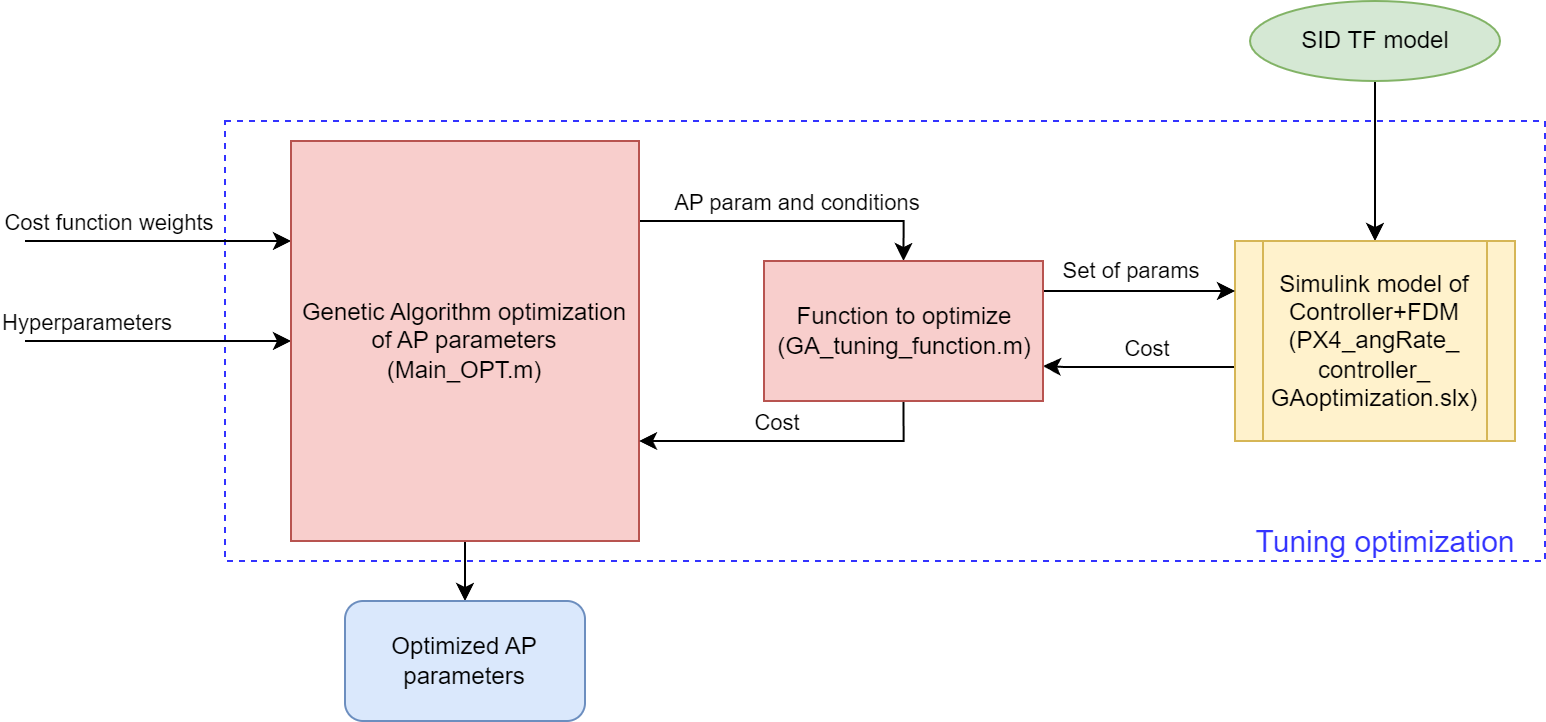

The diagram above was exported from draw.io. Its source (the exported page's mxGraphModel, read from the mxfile embedded in the PNG):
<mxGraphModel dx="1562" dy="926" grid="1" gridSize="10" guides="1" tooltips="1" connect="1" arrows="1" fold="1" page="1" pageScale="1" pageWidth="850" pageHeight="1100" math="0" shadow="0">
  <root>
    <mxCell id="0" />
    <mxCell id="1" parent="0" />
    <mxCell id="iRpNu3FNrJuPDXoTs2W5-22" value="" style="rounded=0;whiteSpace=wrap;html=1;fillColor=none;dashed=1;strokeColor=#3333FF;" parent="1" vertex="1">
      <mxGeometry x="130" y="580" width="660" height="220" as="geometry" />
    </mxCell>
    <mxCell id="iRpNu3FNrJuPDXoTs2W5-9" value="" style="edgeStyle=orthogonalEdgeStyle;rounded=0;orthogonalLoop=1;jettySize=auto;html=1;exitX=0.5;exitY=1;exitDx=0;exitDy=0;" parent="1" source="9GSc2xJRYOyU1wE2FdmC-1" target="iRpNu3FNrJuPDXoTs2W5-11" edge="1">
      <mxGeometry relative="1" as="geometry">
        <mxPoint x="250.5" y="580" as="sourcePoint" />
      </mxGeometry>
    </mxCell>
    <mxCell id="iRpNu3FNrJuPDXoTs2W5-12" style="edgeStyle=orthogonalEdgeStyle;rounded=0;orthogonalLoop=1;jettySize=auto;html=1;exitX=1;exitY=0.25;exitDx=0;exitDy=0;entryX=0.5;entryY=0;entryDx=0;entryDy=0;" parent="1" source="iRpNu3FNrJuPDXoTs2W5-8" target="6l0QD4AjO0RYxXs1wUrJ-15" edge="1">
      <mxGeometry relative="1" as="geometry">
        <Array as="points">
          <mxPoint x="337.5" y="630" />
          <mxPoint x="469.5" y="630" />
        </Array>
      </mxGeometry>
    </mxCell>
    <mxCell id="iRpNu3FNrJuPDXoTs2W5-17" value="AP param and conditions" style="edgeLabel;html=1;align=center;verticalAlign=middle;resizable=0;points=[];" parent="iRpNu3FNrJuPDXoTs2W5-12" vertex="1" connectable="0">
      <mxGeometry x="0.0478" y="-2" relative="1" as="geometry">
        <mxPoint x="3" y="-12" as="offset" />
      </mxGeometry>
    </mxCell>
    <mxCell id="iRpNu3FNrJuPDXoTs2W5-19" value="" style="edgeStyle=orthogonalEdgeStyle;rounded=0;orthogonalLoop=1;jettySize=auto;html=1;entryX=0.5;entryY=0;entryDx=0;entryDy=0;" parent="1" source="iRpNu3FNrJuPDXoTs2W5-8" target="9GSc2xJRYOyU1wE2FdmC-2" edge="1">
      <mxGeometry relative="1" as="geometry">
        <mxPoint x="250" y="820" as="targetPoint" />
      </mxGeometry>
    </mxCell>
    <mxCell id="6l0QD4AjO0RYxXs1wUrJ-20" style="edgeStyle=orthogonalEdgeStyle;rounded=0;orthogonalLoop=1;jettySize=auto;html=1;entryX=0;entryY=0.25;entryDx=0;entryDy=0;" parent="1" target="iRpNu3FNrJuPDXoTs2W5-8" edge="1">
      <mxGeometry relative="1" as="geometry">
        <mxPoint x="30" y="640" as="sourcePoint" />
        <Array as="points">
          <mxPoint x="30" y="640" />
        </Array>
      </mxGeometry>
    </mxCell>
    <mxCell id="6l0QD4AjO0RYxXs1wUrJ-21" value="Cost function weights" style="edgeLabel;html=1;align=center;verticalAlign=middle;resizable=0;points=[];" parent="6l0QD4AjO0RYxXs1wUrJ-20" vertex="1" connectable="0">
      <mxGeometry x="-0.264" y="-1" relative="1" as="geometry">
        <mxPoint x="-8" y="-11" as="offset" />
      </mxGeometry>
    </mxCell>
    <mxCell id="6l0QD4AjO0RYxXs1wUrJ-22" style="edgeStyle=orthogonalEdgeStyle;rounded=0;orthogonalLoop=1;jettySize=auto;html=1;entryX=0;entryY=0.5;entryDx=0;entryDy=0;" parent="1" target="iRpNu3FNrJuPDXoTs2W5-8" edge="1">
      <mxGeometry relative="1" as="geometry">
        <mxPoint x="30" y="690" as="sourcePoint" />
        <Array as="points">
          <mxPoint x="30" y="690" />
        </Array>
      </mxGeometry>
    </mxCell>
    <mxCell id="6l0QD4AjO0RYxXs1wUrJ-23" value="Hyperparameters" style="edgeLabel;html=1;align=center;verticalAlign=middle;resizable=0;points=[];" parent="6l0QD4AjO0RYxXs1wUrJ-22" vertex="1" connectable="0">
      <mxGeometry x="-0.7017" relative="1" as="geometry">
        <mxPoint x="10" y="-10" as="offset" />
      </mxGeometry>
    </mxCell>
    <mxCell id="iRpNu3FNrJuPDXoTs2W5-8" value="Genetic Algorithm optimization of AP parameters&lt;br&gt;(Main_OPT.m)" style="rounded=0;whiteSpace=wrap;html=1;fillColor=#f8cecc;strokeColor=#b85450;" parent="1" vertex="1">
      <mxGeometry x="163" y="590" width="174" height="200" as="geometry" />
    </mxCell>
    <mxCell id="iRpNu3FNrJuPDXoTs2W5-13" style="edgeStyle=orthogonalEdgeStyle;rounded=0;orthogonalLoop=1;jettySize=auto;html=1;exitX=0.5;exitY=1;exitDx=0;exitDy=0;entryX=1;entryY=0.75;entryDx=0;entryDy=0;" parent="1" source="6l0QD4AjO0RYxXs1wUrJ-15" target="iRpNu3FNrJuPDXoTs2W5-8" edge="1">
      <mxGeometry relative="1" as="geometry" />
    </mxCell>
    <mxCell id="iRpNu3FNrJuPDXoTs2W5-16" value="Cost" style="edgeLabel;html=1;align=center;verticalAlign=middle;resizable=0;points=[];" parent="iRpNu3FNrJuPDXoTs2W5-13" vertex="1" connectable="0">
      <mxGeometry x="-0.1628" y="3" relative="1" as="geometry">
        <mxPoint x="-20" y="-13" as="offset" />
      </mxGeometry>
    </mxCell>
    <mxCell id="6l0QD4AjO0RYxXs1wUrJ-17" style="edgeStyle=orthogonalEdgeStyle;rounded=0;orthogonalLoop=1;jettySize=auto;html=1;exitX=0;exitY=0.75;exitDx=0;exitDy=0;entryX=1;entryY=0.75;entryDx=0;entryDy=0;" parent="1" source="iRpNu3FNrJuPDXoTs2W5-11" target="6l0QD4AjO0RYxXs1wUrJ-15" edge="1">
      <mxGeometry relative="1" as="geometry">
        <Array as="points">
          <mxPoint x="550" y="703" />
          <mxPoint x="550" y="703" />
        </Array>
      </mxGeometry>
    </mxCell>
    <mxCell id="6l0QD4AjO0RYxXs1wUrJ-19" value="Cost" style="edgeLabel;html=1;align=center;verticalAlign=middle;resizable=0;points=[];" parent="6l0QD4AjO0RYxXs1wUrJ-17" vertex="1" connectable="0">
      <mxGeometry x="-0.2629" y="-1" relative="1" as="geometry">
        <mxPoint x="-17" y="-9" as="offset" />
      </mxGeometry>
    </mxCell>
    <mxCell id="iRpNu3FNrJuPDXoTs2W5-11" value="Simulink model of Controller+FDM&lt;br&gt;(PX4_angRate_&lt;br&gt;controller_&lt;br&gt;GAoptimization.slx)" style="shape=process;whiteSpace=wrap;html=1;backgroundOutline=1;fillColor=#fff2cc;strokeColor=#d6b656;" parent="1" vertex="1">
      <mxGeometry x="635" y="640" width="140" height="100" as="geometry" />
    </mxCell>
    <mxCell id="6l0QD4AjO0RYxXs1wUrJ-16" style="edgeStyle=orthogonalEdgeStyle;rounded=0;orthogonalLoop=1;jettySize=auto;html=1;exitX=1;exitY=0.25;exitDx=0;exitDy=0;entryX=0;entryY=0.25;entryDx=0;entryDy=0;" parent="1" source="6l0QD4AjO0RYxXs1wUrJ-15" target="iRpNu3FNrJuPDXoTs2W5-11" edge="1">
      <mxGeometry relative="1" as="geometry">
        <Array as="points">
          <mxPoint x="539" y="665" />
        </Array>
        <mxPoint x="546.5" y="610" as="sourcePoint" />
        <mxPoint x="592" y="610" as="targetPoint" />
      </mxGeometry>
    </mxCell>
    <mxCell id="6l0QD4AjO0RYxXs1wUrJ-18" value="Set of params" style="edgeLabel;html=1;align=center;verticalAlign=middle;resizable=0;points=[];" parent="6l0QD4AjO0RYxXs1wUrJ-16" vertex="1" connectable="0">
      <mxGeometry x="0.2836" y="1" relative="1" as="geometry">
        <mxPoint x="-17" y="-10" as="offset" />
      </mxGeometry>
    </mxCell>
    <mxCell id="6l0QD4AjO0RYxXs1wUrJ-15" value="Function to optimize&lt;br&gt;(GA_tuning_function.m)" style="rounded=0;whiteSpace=wrap;html=1;fillColor=#f8cecc;strokeColor=#b85450;" parent="1" vertex="1">
      <mxGeometry x="399.5" y="650" width="139.5" height="70" as="geometry" />
    </mxCell>
    <mxCell id="6l0QD4AjO0RYxXs1wUrJ-24" value="&lt;font style=&quot;font-size: 15px&quot; color=&quot;#3333ff&quot;&gt;Tuning optimization&lt;/font&gt;" style="text;html=1;align=center;verticalAlign=middle;resizable=0;points=[];autosize=1;" parent="1" vertex="1">
      <mxGeometry x="635" y="780" width="150" height="20" as="geometry" />
    </mxCell>
    <mxCell id="9GSc2xJRYOyU1wE2FdmC-1" value="SID TF model" style="ellipse;whiteSpace=wrap;html=1;fillColor=#d5e8d4;strokeColor=#82b366;" parent="1" vertex="1">
      <mxGeometry x="642.5" y="520" width="125" height="40" as="geometry" />
    </mxCell>
    <mxCell id="9GSc2xJRYOyU1wE2FdmC-2" value="Optimized AP parameters" style="rounded=1;whiteSpace=wrap;html=1;fillColor=#dae8fc;strokeColor=#6c8ebf;" parent="1" vertex="1">
      <mxGeometry x="190" y="820" width="120" height="60" as="geometry" />
    </mxCell>
  </root>
</mxGraphModel>